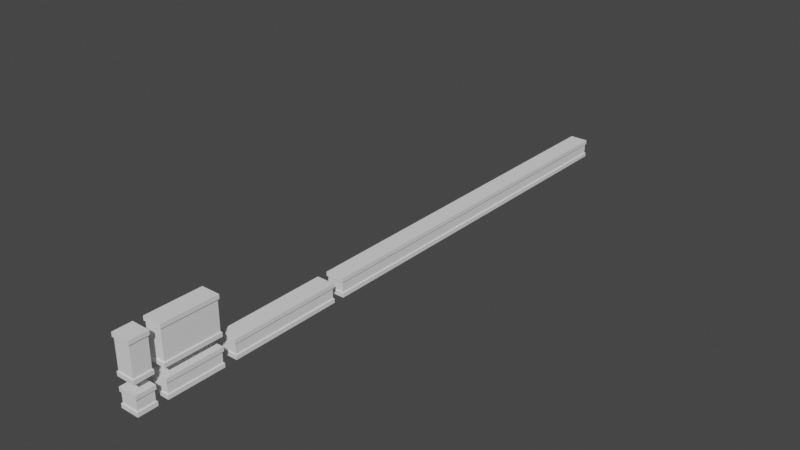 # Source: flooring.blend  (saved by Blender 2.92.15; exported with 4.5.12 LTS)
import bpy
from mathutils import Matrix  # noqa: F401  (used for matrix-valued properties, if any)

bpy.ops.wm.read_factory_settings(use_empty=True)
scene = bpy.context.scene
scene.name = 'Scene'

# ---- collections
col_collection = bpy.data.collections.new('Collection'); scene.collection.children.link(col_collection)

# ---- world
world_world = bpy.data.worlds.new('World'); scene.world = world_world
world_world.use_nodes = True; world_world.node_tree.nodes.clear()
_N = world_world.node_tree.nodes; _L = world_world.node_tree.links
n0 = _N.new('ShaderNodeOutputWorld'); n0.name = 'World Output'; n0.location = (300, 300)
n1 = _N.new('ShaderNodeBackground'); n1.name = 'Background'; n1.location = (10, 300)
n1.inputs[0].default_value = (0.05088, 0.05088, 0.05088, 1.0)
_L.new(n1.outputs[0], n0.inputs[0])
n0.is_active_output = True
world_world.color = (0.05088, 0.05088, 0.05088)
world_world.use_sun_shadow = False
world_world.sun_shadow_jitter_overblur = 0.0

# ---- meshes
me_cube_001 = bpy.data.meshes.new('Cube.001')
me_cube_001.from_pydata([(-1.0, -1.0, -0.5642), (-1.0, -1.0, 1.0), (-1.0, 1.0, -0.5642), (-1.0, 1.0, 0.5642), (1.0, -1.0, -0.5642), (1.0, -1.0, 0.5642), (1.0, 1.0, -0.5642), (1.0, 1.0, 0.5642), (-1.0, 1.0, -1.0), (-1.0, -1.0, -1.0), (-1.0, -1.0, 0.5642), (-1.0, 1.0, 1.0), (1.0, 1.0, -1.0), (1.0, 1.0, 1.0), (1.0, -1.0, -1.0), (1.0, -1.0, 1.0), (-0.8974, -0.8974, -0.5063), (-0.8974, -0.8974, 0.5063), (-0.8974, 0.8974, 0.5063), (-0.8974, 0.8974, -0.5063), (0.8974, 0.8974, 0.5063), (0.8974, 0.8974, -0.5063), (0.8974, -0.8974, 0.5063), (0.8974, -0.8974, -0.5063)], [], [(7, 5, 22, 20), (5, 10, 17, 22), (2, 0, 16, 19), (6, 2, 19, 21), (8, 12, 14, 9), (13, 11, 1, 15), (0, 2, 8, 9), (3, 10, 1, 11), (2, 6, 12, 8), (7, 3, 11, 13), (6, 4, 14, 12), (5, 7, 13, 15), (4, 0, 9, 14), (10, 5, 15, 1), (16, 17, 18, 19), (19, 18, 20, 21), (21, 20, 22, 23), (23, 22, 17, 16), (3, 7, 20, 18), (10, 3, 18, 17), (0, 4, 23, 16), (4, 6, 21, 23)])
_uv = me_cube_001.uv_layers.new(name='UVMap')
_uv.uv.foreach_set('vector', [0.5705, 0.5, 0.5705, 0.75, 0.5705, 0.75, 0.5705, 0.5, 0.5705, 0.75, 0.5705, 1.0, 0.5705, 1.0, 0.5705, 0.75, 0.4295, 0.25, 0.4295, 0.0, 0.4295, 0.0, 0.4295, 0.25, 0.4295, 0.5, 0.4295, 0.25, 0.4295, 0.25, 0.4295, 0.5, 0.125, 0.5, 0.375, 0.5, 0.375, 0.75, 0.125, 0.75, 0.625, 0.5, 0.875, 0.5, 0.875, 0.75, 0.625, 0.75, 0.4295, 0.0, 0.4295, 0.25, 0.375, 0.25, 0.375, 0.0, 0.5705, 0.25, 0.5705, 0.0, 0.625, 0.0, 0.625, 0.25, 0.4295, 0.25, 0.4295, 0.5, 0.375, 0.5, 0.375, 0.25, 0.5705, 0.5, 0.5705, 0.25, 0.625, 0.25, 0.625, 0.5, 0.4295, 0.5, 0.4295, 0.75, 0.375, 0.75, 0.375, 0.5, 0.5705, 0.75, 0.5705, 0.5, 0.625, 0.5, 0.625, 0.75, 0.4295, 0.75, 0.4295, 1.0, 0.375, 1.0, 0.375, 0.75, 0.5705, 1.0, 0.5705, 0.75, 0.625, 0.75, 0.625, 1.0, 0.4295, 0.0, 0.5705, 0.0, 0.5705, 0.25, 0.4295, 0.25, 0.4295, 0.25, 0.5705, 0.25, 0.5705, 0.5, 0.4295, 0.5, 0.4295, 0.5, 0.5705, 0.5, 0.5705, 0.75, 0.4295, 0.75, 0.4295, 0.75, 0.5705, 0.75, 0.5705, 1.0, 0.4295, 1.0, 0.5705, 0.25, 0.5705, 0.5, 0.5705, 0.5, 0.5705, 0.25, 0.5705, 0.0, 0.5705, 0.25, 0.5705, 0.25, 0.5705, 0.0, 0.4295, 1.0, 0.4295, 0.75, 0.4295, 0.75, 0.4295, 1.0, 0.4295, 0.75, 0.4295, 0.5, 0.4295, 0.5, 0.4295, 0.75])
me_cube_001.use_remesh_fix_poles = True
me_cube_001.use_remesh_preserve_attributes = False
me_cube_001.use_mirror_vertex_groups = False
me_cube_001.update()
me_cube_002 = bpy.data.meshes.new('Cube.002')
me_cube_002.from_pydata([(-1.0, -6.0, -0.5642), (-1.0, -6.0, 1.0), (-1.0, 6.0, -0.5642), (-1.0, 6.0, 0.5642), (1.0, -6.0, -0.5642), (1.0, -6.0, 0.5642), (1.0, 6.0, -0.5642), (1.0, 6.0, 0.5642), (-1.0, 6.0, -1.0), (-1.0, -6.0, -1.0), (-1.0, -6.0, 0.5642), (-1.0, 6.0, 1.0), (1.0, 6.0, -1.0), (1.0, 6.0, 1.0), (1.0, -6.0, -1.0), (1.0, -6.0, 1.0), (-0.8974, -5.897, -0.5063), (-0.8974, -5.897, 0.5063), (-0.8974, 5.897, 0.5063), (-0.8974, 5.897, -0.5063), (0.8974, 5.897, 0.5063), (0.8974, 5.897, -0.5063), (0.8974, -5.897, 0.5063), (0.8974, -5.897, -0.5063)], [], [(7, 5, 22, 20), (5, 10, 17, 22), (2, 0, 16, 19), (6, 2, 19, 21), (8, 12, 14, 9), (13, 11, 1, 15), (0, 2, 8, 9), (3, 10, 1, 11), (2, 6, 12, 8), (7, 3, 11, 13), (6, 4, 14, 12), (5, 7, 13, 15), (4, 0, 9, 14), (10, 5, 15, 1), (16, 17, 18, 19), (19, 18, 20, 21), (21, 20, 22, 23), (23, 22, 17, 16), (3, 7, 20, 18), (10, 3, 18, 17), (0, 4, 23, 16), (4, 6, 21, 23)])
_uv = me_cube_002.uv_layers.new(name='UVMap')
_uv.uv.foreach_set('vector', [0.5705, 0.5, 0.5705, 0.75, 0.5705, 0.75, 0.5705, 0.5, 0.5705, 0.75, 0.5705, 1.0, 0.5705, 1.0, 0.5705, 0.75, 0.4295, 0.25, 0.4295, 0.0, 0.4295, 0.0, 0.4295, 0.25, 0.4295, 0.5, 0.4295, 0.25, 0.4295, 0.25, 0.4295, 0.5, 0.125, 0.5, 0.375, 0.5, 0.375, 0.75, 0.125, 0.75, 0.625, 0.5, 0.875, 0.5, 0.875, 0.75, 0.625, 0.75, 0.4295, 0.0, 0.4295, 0.25, 0.375, 0.25, 0.375, 0.0, 0.5705, 0.25, 0.5705, 0.0, 0.625, 0.0, 0.625, 0.25, 0.4295, 0.25, 0.4295, 0.5, 0.375, 0.5, 0.375, 0.25, 0.5705, 0.5, 0.5705, 0.25, 0.625, 0.25, 0.625, 0.5, 0.4295, 0.5, 0.4295, 0.75, 0.375, 0.75, 0.375, 0.5, 0.5705, 0.75, 0.5705, 0.5, 0.625, 0.5, 0.625, 0.75, 0.4295, 0.75, 0.4295, 1.0, 0.375, 1.0, 0.375, 0.75, 0.5705, 1.0, 0.5705, 0.75, 0.625, 0.75, 0.625, 1.0, 0.4295, 0.0, 0.5705, 0.0, 0.5705, 0.25, 0.4295, 0.25, 0.4295, 0.25, 0.5705, 0.25, 0.5705, 0.5, 0.4295, 0.5, 0.4295, 0.5, 0.5705, 0.5, 0.5705, 0.75, 0.4295, 0.75, 0.4295, 0.75, 0.5705, 0.75, 0.5705, 1.0, 0.4295, 1.0, 0.5705, 0.25, 0.5705, 0.5, 0.5705, 0.5, 0.5705, 0.25, 0.5705, 0.0, 0.5705, 0.25, 0.5705, 0.25, 0.5705, 0.0, 0.4295, 1.0, 0.4295, 0.75, 0.4295, 0.75, 0.4295, 1.0, 0.4295, 0.75, 0.4295, 0.5, 0.4295, 0.5, 0.4295, 0.75])
me_cube_002.use_remesh_fix_poles = True
me_cube_002.use_remesh_preserve_attributes = False
me_cube_002.use_mirror_vertex_groups = False
me_cube_002.update()
me_cube_003 = bpy.data.meshes.new('Cube.003')
me_cube_003.from_pydata([(-1.0, -21.0, -0.5642), (-1.0, -21.0, 1.0), (-1.0, 21.0, -0.5642), (-1.0, 21.0, 0.5642), (1.0, -21.0, -0.5642), (1.0, -21.0, 0.5642), (1.0, 21.0, -0.5642), (1.0, 21.0, 0.5642), (-1.0, 21.0, -1.0), (-1.0, -21.0, -1.0), (-1.0, -21.0, 0.5642), (-1.0, 21.0, 1.0), (1.0, 21.0, -1.0), (1.0, 21.0, 1.0), (1.0, -21.0, -1.0), (1.0, -21.0, 1.0), (-0.8974, -20.9, -0.5063), (-0.8974, -20.9, 0.5063), (-0.8974, 20.9, 0.5063), (-0.8974, 20.9, -0.5063), (0.8974, 20.9, 0.5063), (0.8974, 20.9, -0.5063), (0.8974, -20.9, 0.5063), (0.8974, -20.9, -0.5063)], [], [(7, 5, 22, 20), (5, 10, 17, 22), (2, 0, 16, 19), (6, 2, 19, 21), (8, 12, 14, 9), (13, 11, 1, 15), (0, 2, 8, 9), (3, 10, 1, 11), (2, 6, 12, 8), (7, 3, 11, 13), (6, 4, 14, 12), (5, 7, 13, 15), (4, 0, 9, 14), (10, 5, 15, 1), (16, 17, 18, 19), (19, 18, 20, 21), (21, 20, 22, 23), (23, 22, 17, 16), (3, 7, 20, 18), (10, 3, 18, 17), (0, 4, 23, 16), (4, 6, 21, 23)])
_uv = me_cube_003.uv_layers.new(name='UVMap')
_uv.uv.foreach_set('vector', [0.5705, 0.5, 0.5705, 0.75, 0.5705, 0.75, 0.5705, 0.5, 0.5705, 0.75, 0.5705, 1.0, 0.5705, 1.0, 0.5705, 0.75, 0.4295, 0.25, 0.4295, 0.0, 0.4295, 0.0, 0.4295, 0.25, 0.4295, 0.5, 0.4295, 0.25, 0.4295, 0.25, 0.4295, 0.5, 0.125, 0.5, 0.375, 0.5, 0.375, 0.75, 0.125, 0.75, 0.625, 0.5, 0.875, 0.5, 0.875, 0.75, 0.625, 0.75, 0.4295, 0.0, 0.4295, 0.25, 0.375, 0.25, 0.375, 0.0, 0.5705, 0.25, 0.5705, 0.0, 0.625, 0.0, 0.625, 0.25, 0.4295, 0.25, 0.4295, 0.5, 0.375, 0.5, 0.375, 0.25, 0.5705, 0.5, 0.5705, 0.25, 0.625, 0.25, 0.625, 0.5, 0.4295, 0.5, 0.4295, 0.75, 0.375, 0.75, 0.375, 0.5, 0.5705, 0.75, 0.5705, 0.5, 0.625, 0.5, 0.625, 0.75, 0.4295, 0.75, 0.4295, 1.0, 0.375, 1.0, 0.375, 0.75, 0.5705, 1.0, 0.5705, 0.75, 0.625, 0.75, 0.625, 1.0, 0.4295, 0.0, 0.5705, 0.0, 0.5705, 0.25, 0.4295, 0.25, 0.4295, 0.25, 0.5705, 0.25, 0.5705, 0.5, 0.4295, 0.5, 0.4295, 0.5, 0.5705, 0.5, 0.5705, 0.75, 0.4295, 0.75, 0.4295, 0.75, 0.5705, 0.75, 0.5705, 1.0, 0.4295, 1.0, 0.5705, 0.25, 0.5705, 0.5, 0.5705, 0.5, 0.5705, 0.25, 0.5705, 0.0, 0.5705, 0.25, 0.5705, 0.25, 0.5705, 0.0, 0.4295, 1.0, 0.4295, 0.75, 0.4295, 0.75, 0.4295, 1.0, 0.4295, 0.75, 0.4295, 0.5, 0.4295, 0.5, 0.4295, 0.75])
me_cube_003.use_remesh_fix_poles = True
me_cube_003.use_remesh_preserve_attributes = False
me_cube_003.use_mirror_vertex_groups = False
me_cube_003.update()
me_cube_004 = bpy.data.meshes.new('Cube.004')
me_cube_004.from_pydata([(-1.0, -1.0, -0.5642), (-1.0, -1.0, 1.0), (-1.001, 4.993, -0.6196), (-1.001, 4.993, 0.5088), (1.0, -1.0, -0.5642), (1.0, -1.0, 0.5642), (0.9986, 4.993, -0.6196), (0.9986, 4.993, 0.5088), (-1.001, 4.993, -1.055), (-1.0, -1.0, -1.0), (-1.0, -1.0, 0.5642), (-1.001, 4.993, 0.9446), (0.9986, 4.993, -1.055), (0.9986, 4.993, 0.9446), (1.0, -1.0, -1.0), (1.0, -1.0, 1.0), (-0.8974, -0.8974, -0.5063), (-0.8974, -0.8974, 0.5063), (-0.8988, 4.891, 0.451), (-0.8988, 4.891, -0.5617), (0.896, 4.891, 0.451), (0.896, 4.891, -0.5617), (0.8974, -0.8974, 0.5063), (0.8974, -0.8974, -0.5063)], [], [(7, 5, 22, 20), (5, 10, 17, 22), (2, 0, 16, 19), (6, 2, 19, 21), (8, 12, 14, 9), (13, 11, 1, 15), (0, 2, 8, 9), (3, 10, 1, 11), (2, 6, 12, 8), (7, 3, 11, 13), (6, 4, 14, 12), (5, 7, 13, 15), (4, 0, 9, 14), (10, 5, 15, 1), (16, 17, 18, 19), (19, 18, 20, 21), (21, 20, 22, 23), (23, 22, 17, 16), (3, 7, 20, 18), (10, 3, 18, 17), (0, 4, 23, 16), (4, 6, 21, 23)])
_uv = me_cube_004.uv_layers.new(name='UVMap')
_uv.uv.foreach_set('vector', [0.5705, 0.5, 0.5705, 0.75, 0.5705, 0.75, 0.5705, 0.5, 0.5705, 0.75, 0.5705, 1.0, 0.5705, 1.0, 0.5705, 0.75, 0.4295, 0.25, 0.4295, 0.0, 0.4295, 0.0, 0.4295, 0.25, 0.4295, 0.5, 0.4295, 0.25, 0.4295, 0.25, 0.4295, 0.5, 0.125, 0.5, 0.375, 0.5, 0.375, 0.75, 0.125, 0.75, 0.625, 0.5, 0.875, 0.5, 0.875, 0.75, 0.625, 0.75, 0.4295, 0.0, 0.4295, 0.25, 0.375, 0.25, 0.375, 0.0, 0.5705, 0.25, 0.5705, 0.0, 0.625, 0.0, 0.625, 0.25, 0.4295, 0.25, 0.4295, 0.5, 0.375, 0.5, 0.375, 0.25, 0.5705, 0.5, 0.5705, 0.25, 0.625, 0.25, 0.625, 0.5, 0.4295, 0.5, 0.4295, 0.75, 0.375, 0.75, 0.375, 0.5, 0.5705, 0.75, 0.5705, 0.5, 0.625, 0.5, 0.625, 0.75, 0.4295, 0.75, 0.4295, 1.0, 0.375, 1.0, 0.375, 0.75, 0.5705, 1.0, 0.5705, 0.75, 0.625, 0.75, 0.625, 1.0, 0.4295, 0.0, 0.5705, 0.0, 0.5705, 0.25, 0.4295, 0.25, 0.4295, 0.25, 0.5705, 0.25, 0.5705, 0.5, 0.4295, 0.5, 0.4295, 0.5, 0.5705, 0.5, 0.5705, 0.75, 0.4295, 0.75, 0.4295, 0.75, 0.5705, 0.75, 0.5705, 1.0, 0.4295, 1.0, 0.5705, 0.25, 0.5705, 0.5, 0.5705, 0.5, 0.5705, 0.25, 0.5705, 0.0, 0.5705, 0.25, 0.5705, 0.25, 0.5705, 0.0, 0.4295, 1.0, 0.4295, 0.75, 0.4295, 0.75, 0.4295, 1.0, 0.4295, 0.75, 0.4295, 0.5, 0.4295, 0.5, 0.4295, 0.75])
me_cube_004.use_remesh_fix_poles = True
me_cube_004.use_remesh_preserve_attributes = False
me_cube_004.use_mirror_vertex_groups = False
me_cube_004.update()
me_cube_005 = bpy.data.meshes.new('Cube.005')
me_cube_005.from_pydata([(-1.0, -1.0, -0.5642), (-1.0, -1.0, 3.0), (-1.001, 4.993, -0.6196), (-1.001, 4.993, 2.509), (1.0, -1.0, -0.5642), (1.0, -1.0, 2.564), (0.9986, 4.993, -0.6196), (0.9986, 4.993, 2.509), (-1.001, 4.993, -1.055), (-1.0, -1.0, -1.0), (-1.0, -1.0, 2.564), (-1.001, 4.993, 2.945), (0.9986, 4.993, -1.055), (0.9986, 4.993, 2.945), (1.0, -1.0, -1.0), (1.0, -1.0, 3.0), (-0.8974, -0.8974, -0.5063), (-0.8974, -0.8974, 2.506), (-0.8988, 4.891, 2.451), (-0.8988, 4.891, -0.5617), (0.896, 4.891, 2.451), (0.896, 4.891, -0.5617), (0.8974, -0.8974, 2.506), (0.8974, -0.8974, -0.5063)], [], [(7, 5, 22, 20), (5, 10, 17, 22), (2, 0, 16, 19), (6, 2, 19, 21), (8, 12, 14, 9), (13, 11, 1, 15), (0, 2, 8, 9), (3, 10, 1, 11), (2, 6, 12, 8), (7, 3, 11, 13), (6, 4, 14, 12), (5, 7, 13, 15), (4, 0, 9, 14), (10, 5, 15, 1), (16, 17, 18, 19), (19, 18, 20, 21), (21, 20, 22, 23), (23, 22, 17, 16), (3, 7, 20, 18), (10, 3, 18, 17), (0, 4, 23, 16), (4, 6, 21, 23)])
_uv = me_cube_005.uv_layers.new(name='UVMap')
_uv.uv.foreach_set('vector', [0.5705, 0.5, 0.5705, 0.75, 0.5705, 0.75, 0.5705, 0.5, 0.5705, 0.75, 0.5705, 1.0, 0.5705, 1.0, 0.5705, 0.75, 0.4295, 0.25, 0.4295, 0.0, 0.4295, 0.0, 0.4295, 0.25, 0.4295, 0.5, 0.4295, 0.25, 0.4295, 0.25, 0.4295, 0.5, 0.125, 0.5, 0.375, 0.5, 0.375, 0.75, 0.125, 0.75, 0.625, 0.5, 0.875, 0.5, 0.875, 0.75, 0.625, 0.75, 0.4295, 0.0, 0.4295, 0.25, 0.375, 0.25, 0.375, 0.0, 0.5705, 0.25, 0.5705, 0.0, 0.625, 0.0, 0.625, 0.25, 0.4295, 0.25, 0.4295, 0.5, 0.375, 0.5, 0.375, 0.25, 0.5705, 0.5, 0.5705, 0.25, 0.625, 0.25, 0.625, 0.5, 0.4295, 0.5, 0.4295, 0.75, 0.375, 0.75, 0.375, 0.5, 0.5705, 0.75, 0.5705, 0.5, 0.625, 0.5, 0.625, 0.75, 0.4295, 0.75, 0.4295, 1.0, 0.375, 1.0, 0.375, 0.75, 0.5705, 1.0, 0.5705, 0.75, 0.625, 0.75, 0.625, 1.0, 0.4295, 0.0, 0.5705, 0.0, 0.5705, 0.25, 0.4295, 0.25, 0.4295, 0.25, 0.5705, 0.25, 0.5705, 0.5, 0.4295, 0.5, 0.4295, 0.5, 0.5705, 0.5, 0.5705, 0.75, 0.4295, 0.75, 0.4295, 0.75, 0.5705, 0.75, 0.5705, 1.0, 0.4295, 1.0, 0.5705, 0.25, 0.5705, 0.5, 0.5705, 0.5, 0.5705, 0.25, 0.5705, 0.0, 0.5705, 0.25, 0.5705, 0.25, 0.5705, 0.0, 0.4295, 1.0, 0.4295, 0.75, 0.4295, 0.75, 0.4295, 1.0, 0.4295, 0.75, 0.4295, 0.5, 0.4295, 0.5, 0.4295, 0.75])
me_cube_005.use_remesh_fix_poles = True
me_cube_005.use_remesh_preserve_attributes = False
me_cube_005.use_mirror_vertex_groups = False
me_cube_005.update()
me_cube_007 = bpy.data.meshes.new('Cube.007')
me_cube_007.from_pydata([(-1.0, -1.0, -0.5642), (-1.0, -1.0, 3.0), (-1.0, 1.0, -0.5642), (-1.0, 1.0, 2.564), (1.0, -1.0, -0.5642), (1.0, -1.0, 2.564), (1.0, 1.0, -0.5642), (1.0, 1.0, 2.564), (-1.0, 1.0, -1.0), (-1.0, -1.0, -1.0), (-1.0, -1.0, 2.564), (-1.0, 1.0, 3.0), (1.0, 1.0, -1.0), (1.0, 1.0, 3.0), (1.0, -1.0, -1.0), (1.0, -1.0, 3.0), (-0.8974, -0.8974, -0.5063), (-0.8974, -0.8974, 2.506), (-0.8974, 0.8974, 2.506), (-0.8974, 0.8974, -0.5063), (0.8974, 0.8974, 2.506), (0.8974, 0.8974, -0.5063), (0.8974, -0.8974, 2.506), (0.8974, -0.8974, -0.5063)], [], [(7, 5, 22, 20), (5, 10, 17, 22), (2, 0, 16, 19), (6, 2, 19, 21), (8, 12, 14, 9), (13, 11, 1, 15), (0, 2, 8, 9), (3, 10, 1, 11), (2, 6, 12, 8), (7, 3, 11, 13), (6, 4, 14, 12), (5, 7, 13, 15), (4, 0, 9, 14), (10, 5, 15, 1), (16, 17, 18, 19), (19, 18, 20, 21), (21, 20, 22, 23), (23, 22, 17, 16), (3, 7, 20, 18), (10, 3, 18, 17), (0, 4, 23, 16), (4, 6, 21, 23)])
_uv = me_cube_007.uv_layers.new(name='UVMap')
_uv.uv.foreach_set('vector', [0.5705, 0.5, 0.5705, 0.75, 0.5705, 0.75, 0.5705, 0.5, 0.5705, 0.75, 0.5705, 1.0, 0.5705, 1.0, 0.5705, 0.75, 0.4295, 0.25, 0.4295, 0.0, 0.4295, 0.0, 0.4295, 0.25, 0.4295, 0.5, 0.4295, 0.25, 0.4295, 0.25, 0.4295, 0.5, 0.125, 0.5, 0.375, 0.5, 0.375, 0.75, 0.125, 0.75, 0.625, 0.5, 0.875, 0.5, 0.875, 0.75, 0.625, 0.75, 0.4295, 0.0, 0.4295, 0.25, 0.375, 0.25, 0.375, 0.0, 0.5705, 0.25, 0.5705, 0.0, 0.625, 0.0, 0.625, 0.25, 0.4295, 0.25, 0.4295, 0.5, 0.375, 0.5, 0.375, 0.25, 0.5705, 0.5, 0.5705, 0.25, 0.625, 0.25, 0.625, 0.5, 0.4295, 0.5, 0.4295, 0.75, 0.375, 0.75, 0.375, 0.5, 0.5705, 0.75, 0.5705, 0.5, 0.625, 0.5, 0.625, 0.75, 0.4295, 0.75, 0.4295, 1.0, 0.375, 1.0, 0.375, 0.75, 0.5705, 1.0, 0.5705, 0.75, 0.625, 0.75, 0.625, 1.0, 0.4295, 0.0, 0.5705, 0.0, 0.5705, 0.25, 0.4295, 0.25, 0.4295, 0.25, 0.5705, 0.25, 0.5705, 0.5, 0.4295, 0.5, 0.4295, 0.5, 0.5705, 0.5, 0.5705, 0.75, 0.4295, 0.75, 0.4295, 0.75, 0.5705, 0.75, 0.5705, 1.0, 0.4295, 1.0, 0.5705, 0.25, 0.5705, 0.5, 0.5705, 0.5, 0.5705, 0.25, 0.5705, 0.0, 0.5705, 0.25, 0.5705, 0.25, 0.5705, 0.0, 0.4295, 1.0, 0.4295, 0.75, 0.4295, 0.75, 0.4295, 1.0, 0.4295, 0.75, 0.4295, 0.5, 0.4295, 0.5, 0.4295, 0.75])
me_cube_007.use_remesh_fix_poles = True
me_cube_007.use_remesh_preserve_attributes = False
me_cube_007.use_mirror_vertex_groups = False
me_cube_007.update()

# ---- objects
ob_1x1 = bpy.data.objects.new('1x1', me_cube_001)
ob_1x10 = bpy.data.objects.new('1x10', me_cube_002)
ob_1x40 = bpy.data.objects.new('1x40', me_cube_003)
ob_1x5 = bpy.data.objects.new('1x5', me_cube_004)
ob_2x5 = bpy.data.objects.new('2x5', me_cube_005)
ob_1x2 = bpy.data.objects.new('1x2', me_cube_007)

# ---- transforms, parenting, visibility, modifiers, constraints
ob_1x1.location = (0.0, 0.0, 0.0)
ob_1x1.lineart.crease_threshold = 0.0
ob_1x10.location = (4.967e-09, 15.25, 0.0)
ob_1x10.lineart.crease_threshold = 0.0
ob_1x40.location = (9.934e-09, 43.4, 0.0)
ob_1x40.lineart.crease_threshold = 0.0
ob_1x5.location = (0.0, 3.0, 0.0)
ob_1x5.lineart.crease_threshold = 0.0
ob_2x5.location = (0.0, 3.0, 3.0)
ob_2x5.lineart.crease_threshold = 0.0
ob_1x2.location = (0.0, 0.0, 3.0)
ob_1x2.lineart.crease_threshold = 0.0

# ---- collection membership
col_collection.objects.link(ob_1x1)
col_collection.objects.link(ob_1x10)
col_collection.objects.link(ob_1x40)
col_collection.objects.link(ob_1x5)
col_collection.objects.link(ob_2x5)
col_collection.objects.link(ob_1x2)

# ---- scene / render settings (as saved in the file)
scene.frame_start = 1; scene.frame_end = 250; scene.frame_set(1)
scene.render.engine = 'BLENDER_EEVEE_NEXT'
scene.cycles.use_denoising = False
scene.cycles.samples = 128
scene.cycles.sampling_pattern = 'TABULATED_SOBOL'
scene.cycles.use_adaptive_sampling = False
scene.cycles.use_light_tree = False
scene.view_settings.view_transform = 'Filmic'
bpy.context.view_layer.update()

# ---- added for rendering (the .blend has no active camera and no usable light): camera, sun
cam_auto = bpy.data.cameras.new('AutoCamera')
cam_auto.lens = 50.0
cam_auto.sensor_width = 36.0
cam_auto.clip_end = 1068.62
ob_auto_camera = bpy.data.objects.new('AutoCamera', cam_auto)
scene.collection.objects.link(ob_auto_camera)
ob_auto_camera.location = (60.8897, -41.3677, 51.1846)
ob_auto_camera.rotation_euler = (1.09748, -7.21219e-08, 0.694738)
scene.camera = ob_auto_camera
light_auto_sun = bpy.data.lights.new('AutoSun', 'SUN')
light_auto_sun.energy = 3.0
light_auto_sun.angle = 0.0523599
ob_auto_sun = bpy.data.objects.new('AutoSun', light_auto_sun)
scene.collection.objects.link(ob_auto_sun)
ob_auto_sun.rotation_euler = (0.872665, 0.174533, 0.523599)
bpy.context.view_layer.update()
